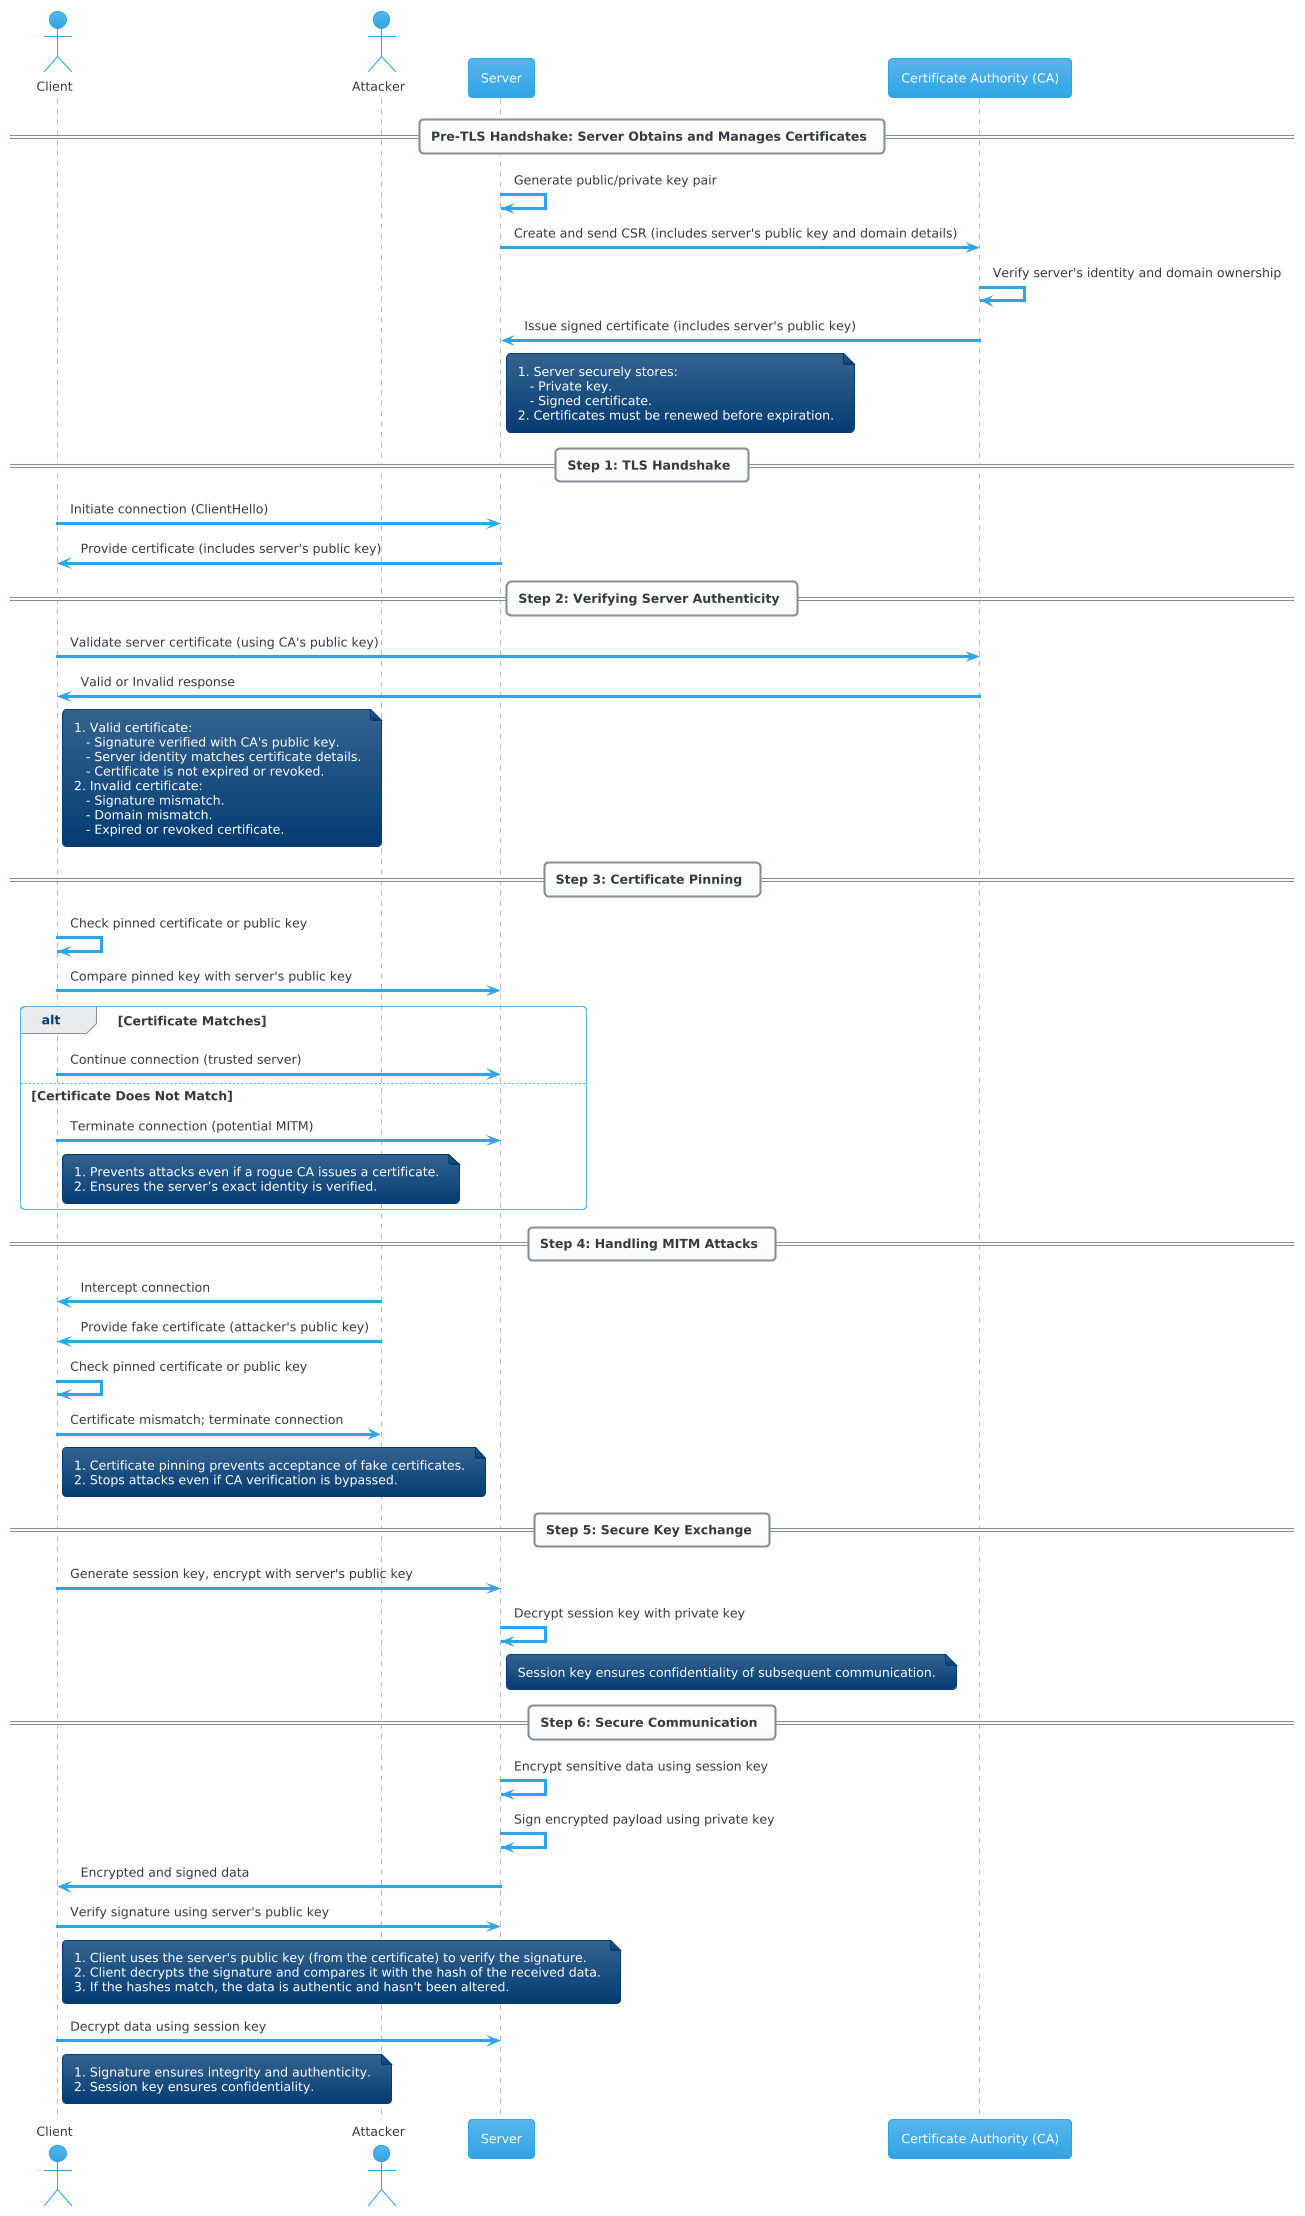

The diagram above was rendered by PlantUML. Its source (embedded in the PNG):
@startuml
!theme cerulean
actor Client
actor Attacker
participant "Server" as S
participant "Certificate Authority (CA)" as CA

== Pre-TLS Handshake: Server Obtains and Manages Certificates ==
S -> S: Generate public/private key pair
S -> CA: Create and send CSR (includes server's public key and domain details)
CA -> CA: Verify server's identity and domain ownership
CA -> S: Issue signed certificate (includes server's public key)

note right of S
1. Server securely stores:
   - Private key.
   - Signed certificate.
2. Certificates must be renewed before expiration.
end note

== Step 1: TLS Handshake ==
Client -> S: Initiate connection (ClientHello)
S -> Client: Provide certificate (includes server's public key)

== Step 2: Verifying Server Authenticity ==
Client -> CA: Validate server certificate (using CA's public key)
CA -> Client: Valid or Invalid response

note right of Client
1. Valid certificate:
   - Signature verified with CA's public key.
   - Server identity matches certificate details.
   - Certificate is not expired or revoked.
2. Invalid certificate:
   - Signature mismatch.
   - Domain mismatch.
   - Expired or revoked certificate.
end note

== Step 3: Certificate Pinning ==
Client -> Client: Check pinned certificate or public key
Client -> S: Compare pinned key with server's public key

alt Certificate Matches
    Client -> S: Continue connection (trusted server)
else Certificate Does Not Match
    Client -> S: Terminate connection (potential MITM)
    note right of Client
    1. Prevents attacks even if a rogue CA issues a certificate.
    2. Ensures the server’s exact identity is verified.
    end note
end

== Step 4: Handling MITM Attacks ==
Attacker -> Client: Intercept connection
Attacker -> Client: Provide fake certificate (attacker's public key)
Client -> Client: Check pinned certificate or public key
Client -> Attacker: Certificate mismatch; terminate connection

note right of Client
1. Certificate pinning prevents acceptance of fake certificates.
2. Stops attacks even if CA verification is bypassed.
end note

== Step 5: Secure Key Exchange ==
Client -> S: Generate session key, encrypt with server's public key
S -> S: Decrypt session key with private key

note right of S
Session key ensures confidentiality of subsequent communication.
end note

== Step 6: Secure Communication ==
S -> S: Encrypt sensitive data using session key
S -> S: Sign encrypted payload using private key
S -> Client: Encrypted and signed data

Client -> S: Verify signature using server's public key
note right of Client
1. Client uses the server's public key (from the certificate) to verify the signature.
2. Client decrypts the signature and compares it with the hash of the received data.
3. If the hashes match, the data is authentic and hasn't been altered.
end note
Client -> S: Decrypt data using session key

note right of Client
1. Signature ensures integrity and authenticity.
2. Session key ensures confidentiality.
end note
@enduml